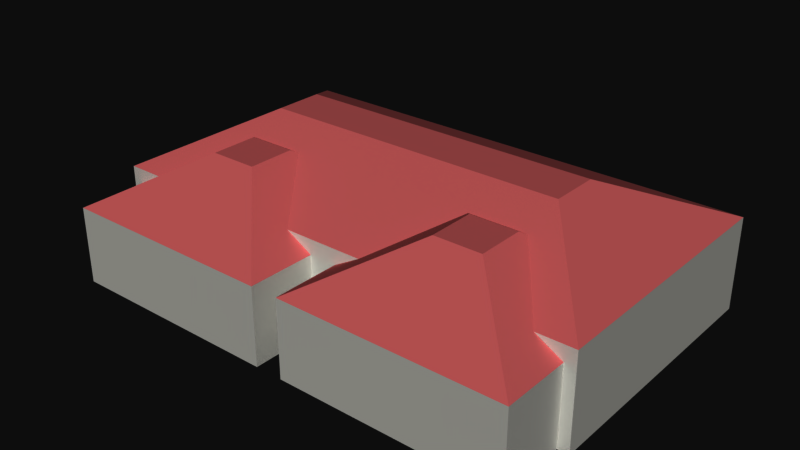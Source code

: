 # Source: houseFrench.blend  (saved by Blender 2.79.6; exported with 4.5.12 LTS)
import bpy
from mathutils import Matrix  # noqa: F401  (used for matrix-valued properties, if any)

bpy.ops.wm.read_factory_settings(use_empty=True)
scene = bpy.context.scene
scene.name = 'Scene'

# ---- collections
col_collection_1 = bpy.data.collections.new('Collection 1'); scene.collection.children.link(col_collection_1)
col_collection_1.hide_render = True
col_collection_1.hide_viewport = True
col_collection_2 = bpy.data.collections.new('Collection 2'); scene.collection.children.link(col_collection_2)
col_collection_3 = bpy.data.collections.new('Collection 3'); scene.collection.children.link(col_collection_3)
col_collection_3.hide_render = True
col_collection_3.hide_viewport = True

# ---- materials (node trees are filled in below, after node groups)
mat_housebase = bpy.data.materials.new('houseBase')
mat_housebase.alpha_threshold = 0.0
mat_housebase.roughness = 0.5
mat_housetop = bpy.data.materials.new('houseTop')
mat_housetop.alpha_threshold = 0.0
mat_housetop.roughness = 0.5

# ---- material node trees
mat_housebase.use_nodes = True; mat_housebase.node_tree.nodes.clear()
_N = mat_housebase.node_tree.nodes; _L = mat_housebase.node_tree.links
n0 = _N.new('ShaderNodeOutputMaterial'); n0.name = 'Material Output'; n0.location = (300, 300)
n1 = _N.new('ShaderNodeBsdfDiffuse'); n1.name = 'Diffuse BSDF'; n1.location = (10, 300)
n1.inputs[0].default_value = (0.8, 0.7976, 0.7615, 1.0)
_L.new(n1.outputs[0], n0.inputs[0])
n0.is_active_output = True
mat_housetop.use_nodes = True; mat_housetop.node_tree.nodes.clear()
_N = mat_housetop.node_tree.nodes; _L = mat_housetop.node_tree.links
n0 = _N.new('ShaderNodeOutputMaterial'); n0.name = 'Material Output'; n0.location = (300, 300)
n1 = _N.new('ShaderNodeBsdfDiffuse'); n1.name = 'Diffuse BSDF'; n1.location = (10, 300)
n1.inputs[0].default_value = (0.8, 0.352, 0.352, 1.0)
_L.new(n1.outputs[0], n0.inputs[0])
n0.is_active_output = True

# ---- world
world_world = bpy.data.worlds.new('World'); scene.world = world_world
world_world.color = (0.05088, 0.05088, 0.05088)
world_world.use_sun_shadow = False
world_world.sun_shadow_jitter_overblur = 0.0

# ---- meshes
me_cube = bpy.data.meshes.new('Cube')
me_cube.from_pydata([(0.03619, -1.0, 0.001475), (0.03619, -1.0, 1.274), (0.03619, 1.0, 0.001475), (0.03619, 1.0, 1.274), (2.036, -1.0, 0.001475), (2.036, -1.0, 1.274), (2.036, 1.0, 0.001475), (2.036, 1.0, 1.274), (0.8208, -0.2154, 1.87), (0.8208, 0.2154, 1.87), (1.252, -0.2154, 1.87), (1.252, 0.2154, 1.87), (1.37, 1.0, 0.001475), (0.7029, 1.0, 0.001475), (0.7029, 1.0, 1.274), (1.37, 1.0, 1.274), (0.7029, -1.0, 0.001475), (1.37, -1.0, 0.001475), (1.37, -1.0, 1.274), (0.7029, -1.0, 1.274), (1.108, -0.2154, 1.87), (0.9644, -0.2154, 1.87), (0.9644, 0.2154, 1.87), (1.108, 0.2154, 1.87), (0.842, -1.316, 0.001476), (0.842, -1.316, 1.274), (0.842, 1.316, 0.001476), (0.842, 1.316, 1.274), (2.257, -1.316, 0.001476), (2.257, -1.316, 1.274), (2.257, 1.316, 0.001476), (2.257, 1.316, 1.274), (1.397, -0.2834, 1.988), (1.397, 0.2834, 1.988), (1.702, -0.2834, 1.988), (1.702, 0.2834, 1.988), (1.785, 1.316, 0.001476), (1.314, 1.316, 0.001476), (1.314, 1.316, 1.274), (1.785, 1.316, 1.274), (1.314, -1.316, 0.001476), (1.785, -1.316, 0.001476), (1.785, -1.316, 1.274), (1.314, -1.316, 1.274), (1.6, -0.2834, 1.988), (1.498, -0.2834, 1.988), (1.498, 0.2834, 1.988), (1.6, 0.2834, 1.988), (-1.105, -1.528, 1.533), (-1.105, 1.528, -3.274e-07), (-1.105, 1.528, 1.533), (1.105, -1.528, 1.533), (1.105, 1.528, -3.274e-07), (-0.3678, 0.2794, 2.702), (0.3678, -0.2794, 2.702), (-0.3684, 1.528, 1.533), (-0.3684, -1.528, -3.274e-07), (0.3684, -1.528, -3.274e-07), (0.3684, -1.528, 1.533), (-0.3684, -1.528, 1.533), (-0.1226, 0.2794, 2.702), (0.1226, 0.2794, 2.702), (-0.1226, -0.2794, 2.702), (-0.03619, -1.0, 0.001475), (-0.03619, -1.0, 1.274), (-0.03619, 1.0, 0.001475), (-0.03619, 1.0, 1.274), (-2.036, -1.0, 0.001475), (-2.036, -1.0, 1.274), (-2.036, 1.0, 0.001475), (-2.036, 1.0, 1.274), (-0.8208, -0.2154, 1.87), (-0.8208, 0.2154, 1.87), (-1.252, -0.2154, 1.87), (-1.252, 0.2154, 1.87), (-1.37, 1.0, 0.001475), (-0.7029, 1.0, 0.001475), (-0.7029, 1.0, 1.274), (-1.37, 1.0, 1.274), (-0.7029, -1.0, 0.001475), (-1.37, -1.0, 0.001475), (-1.37, -1.0, 1.274), (-0.7029, -1.0, 1.274), (-1.108, -0.2154, 1.87), (-0.9644, -0.2154, 1.87), (-0.9644, 0.2154, 1.87), (-1.108, 0.2154, 1.87), (-0.842, -1.316, 0.001476), (-0.842, -1.316, 1.274), (-0.842, 1.316, 0.001476), (-0.842, 1.316, 1.274), (-2.257, -1.316, 0.001476), (-2.257, -1.316, 1.274), (-2.257, 1.316, 0.001476), (-2.257, 1.316, 1.274), (-1.397, -0.2834, 1.988), (-1.397, 0.2834, 1.988), (-1.702, -0.2834, 1.988), (-1.702, 0.2834, 1.988), (-1.785, 1.316, 0.001476), (-1.314, 1.316, 0.001476), (-1.314, 1.316, 1.274), (-1.785, 1.316, 1.274), (-1.314, -1.316, 0.001476), (-1.785, -1.316, 0.001476), (-1.785, -1.316, 1.274), (-1.314, -1.316, 1.274), (-1.6, -0.2834, 1.988), (-1.498, -0.2834, 1.988), (-1.498, 0.2834, 1.988), (-1.6, 0.2834, 1.988), (1.105, -1.528, -3.274e-07), (1.105, 1.528, 1.533), (-1.105, -1.528, -3.274e-07), (0.3678, 0.2794, 2.702), (-0.3678, -0.2794, 2.702), (-0.3684, 1.528, -3.274e-07), (0.3684, 1.528, -3.274e-07), (0.3684, 1.528, 1.533), (0.1226, -0.2794, 2.702)], [], [(0, 1, 3, 2), (12, 15, 7, 6), (6, 7, 5, 4), (16, 19, 1, 0), (12, 6, 4, 17), (18, 5, 10, 20), (3, 1, 8, 9), (5, 7, 11, 10), (14, 3, 9, 22), (21, 22, 9, 8), (10, 11, 23, 20), (20, 23, 22, 21), (7, 15, 23, 11), (15, 14, 22, 23), (1, 19, 21, 8), (19, 18, 20, 21), (2, 13, 16, 0), (13, 12, 17, 16), (4, 5, 18, 17), (17, 18, 19, 16), (2, 3, 14, 13), (13, 14, 15, 12), (24, 25, 27, 26), (36, 39, 31, 30), (30, 31, 29, 28), (40, 43, 25, 24), (36, 30, 28, 41), (42, 29, 34, 44), (27, 25, 32, 33), (29, 31, 35, 34), (38, 27, 33, 46), (45, 46, 33, 32), (34, 35, 47, 44), (44, 47, 46, 45), (31, 39, 47, 35), (39, 38, 46, 47), (25, 43, 45, 32), (43, 42, 44, 45), (26, 37, 40, 24), (37, 36, 41, 40), (28, 29, 42, 41), (41, 42, 43, 40), (26, 27, 38, 37), (37, 38, 39, 36), (113, 48, 50, 49), (117, 118, 112, 52), (52, 112, 51, 111), (56, 59, 48, 113), (117, 52, 111, 57), (55, 50, 53, 60), (60, 53, 115, 62), (51, 112, 114, 54), (50, 48, 115, 53), (58, 51, 54, 119), (48, 59, 62, 115), (59, 58, 119, 62), (114, 61, 119, 54), (61, 60, 62, 119), (112, 118, 61, 114), (118, 55, 60, 61), (49, 116, 56, 113), (116, 117, 57, 56), (111, 51, 58, 57), (57, 58, 59, 56), (49, 50, 55, 116), (116, 55, 118, 117), (63, 65, 66, 64), (75, 69, 70, 78), (69, 67, 68, 70), (79, 63, 64, 82), (75, 80, 67, 69), (81, 83, 73, 68), (66, 72, 71, 64), (68, 73, 74, 70), (77, 85, 72, 66), (84, 71, 72, 85), (73, 83, 86, 74), (83, 84, 85, 86), (70, 74, 86, 78), (78, 86, 85, 77), (64, 71, 84, 82), (82, 84, 83, 81), (65, 63, 79, 76), (76, 79, 80, 75), (67, 80, 81, 68), (80, 79, 82, 81), (65, 76, 77, 66), (76, 75, 78, 77), (87, 89, 90, 88), (99, 93, 94, 102), (93, 91, 92, 94), (103, 87, 88, 106), (99, 104, 91, 93), (105, 107, 97, 92), (90, 96, 95, 88), (92, 97, 98, 94), (101, 109, 96, 90), (108, 95, 96, 109), (97, 107, 110, 98), (107, 108, 109, 110), (94, 98, 110, 102), (102, 110, 109, 101), (88, 95, 108, 106), (106, 108, 107, 105), (89, 87, 103, 100), (100, 103, 104, 99), (91, 104, 105, 92), (104, 103, 106, 105), (89, 100, 101, 90), (100, 99, 102, 101)])
me_cube.polygons.foreach_set('material_index', [1, 1, 1, 1, 0, 1, 1, 1, 1, 1, 1, 1, 1, 1, 1, 1, 1, 0, 1, 1, 1, 1, 0, 0, 0, 0, 0, 1, 1, 1, 1, 1, 1, 1, 1, 1, 1, 1, 0, 0, 0, 0, 0, 0, 0, 0, 0, 0, 0, 1, 1, 1, 1, 1, 1, 1, 1, 1, 1, 1, 0, 0, 0, 0, 0, 0, 1, 1, 1, 1, 0, 1, 1, 1, 1, 1, 1, 1, 1, 1, 1, 1, 1, 0, 1, 1, 1, 1, 0, 0, 0, 0, 0, 1, 1, 1, 1, 1, 1, 1, 1, 1, 1, 1, 0, 0, 0, 0, 0, 0])
me_cube.materials.append(mat_housebase)
me_cube.materials.append(mat_housetop)
me_cube.use_remesh_preserve_volume = False
me_cube.use_remesh_preserve_attributes = False
me_cube.use_mirror_vertex_groups = False
me_cube.update()
me_cube_003 = bpy.data.meshes.new('Cube.003')
me_cube_003.from_pydata([(0.3715, -2.86, 0.0), (0.3715, -2.86, 2.097), (0.3715, 3.147, 0.0), (0.3715, 3.147, 2.097), (6.378, -2.86, 0.0), (6.378, -2.86, 2.097), (6.378, 3.147, 0.0), (6.378, 3.147, 2.097), (2.728, -0.5031, 3.441), (2.728, 0.7908, 3.441), (4.022, -0.5031, 3.441), (4.022, 0.7908, 3.441), (-0.3715, -2.86, 0.0), (-0.3715, -2.86, 2.097), (-0.3715, 3.147, 0.0), (-0.3715, 3.147, 2.097), (-6.378, -2.86, 0.0), (-6.378, -2.86, 2.097), (-6.378, 3.147, 0.0), (-6.378, 3.147, 2.097), (-2.728, -0.5031, 3.441), (-2.728, 0.7908, 3.441), (-4.022, -0.5031, 3.441), (-4.022, 0.7908, 3.441), (-6.677, -1.013, -2.676e-07), (-6.677, -1.013, 2.507), (-6.677, 6.282, -2.676e-07), (-6.677, 6.282, 2.507), (6.677, -1.013, -2.676e-07), (6.677, -1.013, 2.507), (6.677, 6.282, -2.676e-07), (6.677, 6.282, 2.507), (-4.222, 1.968, 3.822), (-4.222, 3.301, 3.822), (4.222, 3.301, 3.822), (4.222, 1.968, 3.822)], [], [(0, 1, 3, 2), (2, 3, 7, 6), (6, 7, 5, 4), (4, 5, 1, 0), (2, 6, 4, 0), (1, 5, 10, 8), (3, 1, 8, 9), (5, 7, 11, 10), (7, 3, 9, 11), (10, 11, 9, 8), (12, 14, 15, 13), (14, 18, 19, 15), (18, 16, 17, 19), (16, 12, 13, 17), (14, 12, 16, 18), (13, 20, 22, 17), (15, 21, 20, 13), (17, 22, 23, 19), (19, 23, 21, 15), (22, 20, 21, 23), (24, 25, 27, 26), (26, 27, 31, 30), (30, 31, 29, 28), (28, 29, 25, 24), (26, 30, 28, 24), (31, 27, 33, 34), (34, 33, 32, 35), (29, 31, 34, 35), (27, 25, 32, 33), (25, 29, 35, 32)])
me_cube_003.polygons.foreach_set('material_index', [0, 0, 0, 0, 0, 1, 1, 1, 1, 1, 0, 0, 0, 0, 0, 1, 1, 1, 1, 1, 0, 0, 0, 0, 0, 1, 1, 1, 1, 1])
_uv = me_cube_003.uv_layers.new(name='UVMap')
_uv.uv.foreach_set('vector', [0.3329, 1.0, 0.2497, 1.0, 0.2497, 0.7632, 0.3329, 0.7632, 1.0, 0.4736, 0.9168, 0.4736, 0.9168, 0.2368, 1.0, 0.2368, 0.1664, 1.0, 0.08322, 1.0, 0.08322, 0.7632, 0.1664, 0.7632, 0.0, 0.7632, 0.08322, 0.7632, 0.08322, 1.0, 3.884e-08, 1.0, 0.0, 0.5264, 0.2384, 0.5264, 0.2384, 0.7632, 4.139e-08, 0.7632, 0.2384, 0.7632, 0.2384, 0.5264, 0.3319, 0.6193, 0.3319, 0.6703, 0.4767, 0.7632, 0.2384, 0.7632, 0.3319, 0.6703, 0.3832, 0.6703, 0.2384, 0.5264, 0.4767, 0.5264, 0.3832, 0.6193, 0.3319, 0.6193, 0.4767, 0.5264, 0.4767, 0.7632, 0.3832, 0.6703, 0.3832, 0.6193, 0.3319, 0.6193, 0.3832, 0.6193, 0.3832, 0.6703, 0.3319, 0.6703, 1.0, 0.0, 1.0, 0.2368, 0.9168, 0.2368, 0.9168, 1.88e-08, 1.0, 0.4736, 1.0, 0.7104, 0.9168, 0.7104, 0.9168, 0.4736, 0.2497, 0.7632, 0.2497, 1.0, 0.1664, 1.0, 0.1664, 0.7632, 0.9168, 0.9472, 0.9168, 0.7104, 1.0, 0.7104, 1.0, 0.9472, 0.4767, 0.5264, 0.7151, 0.5264, 0.7151, 0.7632, 0.4767, 0.7632, 0.5789, 0.2368, 0.6725, 0.1439, 0.7238, 0.1439, 0.8173, 0.2368, 0.5789, 1.88e-08, 0.6725, 0.0929, 0.6725, 0.1439, 0.5789, 0.2368, 0.8173, 0.2368, 0.7238, 0.1439, 0.7238, 0.0929, 0.8173, 0.0, 0.8173, 0.0, 0.7238, 0.0929, 0.6725, 0.0929, 0.5789, 1.88e-08, 0.7238, 0.1439, 0.6725, 0.1439, 0.6725, 0.0929, 0.7238, 0.0929, 0.9168, 0.814, 0.8173, 0.814, 0.8173, 0.5264, 0.9168, 0.5264, 0.9168, 0.5264, 0.8173, 0.5264, 0.8173, 1.88e-08, 0.9168, 0.0, 0.6784, 0.5244, 0.5789, 0.5244, 0.5789, 0.2368, 0.6784, 0.2368, 0.8173, 0.7632, 0.7178, 0.7632, 0.7178, 0.2368, 0.8173, 0.2368, 0.5789, 0.0, 0.5789, 0.5264, 0.2895, 0.5264, 0.2895, 1.88e-08, 0.2895, 0.0, 0.2895, 0.5264, 0.1712, 0.4296, 0.1712, 0.09679, 0.1712, 0.09679, 0.1712, 0.4296, 0.1183, 0.4296, 0.1183, 0.09679, 0.0, 5.639e-08, 0.2895, 0.0, 0.1712, 0.09679, 0.1183, 0.09679, 0.2895, 0.5264, 8.515e-08, 0.5264, 0.1183, 0.4296, 0.1712, 0.4296, 8.515e-08, 0.5264, 0.0, 5.639e-08, 0.1183, 0.09679, 0.1183, 0.4296])
me_cube_003.materials.append(mat_housebase)
me_cube_003.materials.append(mat_housetop)
me_cube_003.use_remesh_preserve_volume = False
me_cube_003.use_remesh_preserve_attributes = False
me_cube_003.use_mirror_vertex_groups = False
me_cube_003.update()
me_cube_005 = bpy.data.meshes.new('Cube.005')
me_cube_005.from_pydata([(-1.831, -1.0, -1.192e-07), (-1.831, -1.0, 1.116), (-1.831, 1.0, -1.192e-07), (-1.831, 1.0, 1.116), (1.831, -1.0, -1.192e-07), (1.831, -1.0, 1.116), (1.831, 1.0, -1.192e-07), (1.831, 1.0, 1.116), (-1.157, -0.1828, 1.702), (-1.157, 0.1828, 1.702), (1.157, 0.1828, 1.702), (1.157, -0.1828, 1.702), (0.2333, -1.279, 0.0), (0.2333, -1.279, 0.921), (0.2333, 0.3679, 0.0), (0.2333, 0.3679, 0.921), (1.245, -1.279, 0.0), (1.245, -1.279, 0.921), (1.245, 0.3679, 0.0), (1.245, 0.3679, 0.921), (0.6301, -0.7889, 1.511), (0.6301, -0.2782, 1.511), (0.848, -0.7889, 1.511), (0.848, -0.2782, 1.511), (-0.2333, -1.279, 0.0), (-0.2333, -1.279, 0.921), (-0.2333, 0.3679, 0.0), (-0.2333, 0.3679, 0.921), (-1.245, -1.279, 0.0), (-1.245, -1.279, 0.921), (-1.245, 0.3679, 0.0), (-1.245, 0.3679, 0.921), (-0.6301, -0.7889, 1.511), (-0.6301, -0.2782, 1.511), (-0.848, -0.7889, 1.511), (-0.848, -0.2782, 1.511), (0.2333, 1.279, 0.0), (0.2333, 1.279, 0.921), (0.2333, -0.3679, 0.0), (0.2333, -0.3679, 0.921), (1.245, 1.279, 0.0), (1.245, 1.279, 0.921), (1.245, -0.3679, 0.0), (1.245, -0.3679, 0.921), (0.6301, 0.7889, 1.511), (0.6301, 0.2782, 1.511), (0.848, 0.7889, 1.511), (0.848, 0.2782, 1.511), (-0.2333, 1.279, 0.0), (-0.2333, 1.279, 0.921), (-0.2333, -0.3679, 0.0), (-0.2333, -0.3679, 0.921), (-1.245, 1.279, 0.0), (-1.245, 1.279, 0.921), (-1.245, -0.3679, 0.0), (-1.245, -0.3679, 0.921), (-0.6301, 0.7889, 1.511), (-0.6301, 0.2782, 1.511), (-0.848, 0.7889, 1.511), (-0.848, 0.2782, 1.511), (-2.226, 0.3333, -1.192e-07), (-2.226, -0.3333, -1.192e-07), (-2.226, -0.3333, 1.116), (-2.226, 0.3333, 1.116), (2.226, -0.3333, -1.192e-07), (2.226, 0.3333, -1.192e-07), (2.226, 0.3333, 1.116), (2.226, -0.3333, 1.116), (-1.157, -0.06095, 1.702), (-1.157, 0.06095, 1.702), (1.157, 0.06095, 1.702), (1.157, -0.06095, 1.702)], [], [(60, 63, 3, 2), (2, 3, 7, 6), (64, 67, 5, 4), (4, 5, 1, 0), (61, 64, 4, 0), (7, 3, 9, 10), (71, 68, 8, 11), (66, 7, 10, 70), (62, 1, 8, 68), (1, 5, 11, 8), (12, 13, 15, 14), (14, 15, 19, 18), (18, 19, 17, 16), (16, 17, 13, 12), (14, 18, 16, 12), (13, 17, 22, 20), (15, 13, 20, 21), (17, 19, 23, 22), (19, 15, 21, 23), (22, 23, 21, 20), (24, 26, 27, 25), (26, 30, 31, 27), (30, 28, 29, 31), (28, 24, 25, 29), (26, 24, 28, 30), (25, 32, 34, 29), (27, 33, 32, 25), (29, 34, 35, 31), (31, 35, 33, 27), (34, 32, 33, 35), (36, 38, 39, 37), (38, 42, 43, 39), (42, 40, 41, 43), (40, 36, 37, 41), (38, 36, 40, 42), (37, 44, 46, 41), (39, 45, 44, 37), (41, 46, 47, 43), (43, 47, 45, 39), (46, 44, 45, 47), (48, 49, 51, 50), (50, 51, 55, 54), (54, 55, 53, 52), (52, 53, 49, 48), (50, 54, 52, 48), (49, 53, 58, 56), (51, 49, 56, 57), (53, 55, 59, 58), (55, 51, 57, 59), (58, 59, 57, 56), (3, 63, 69, 9), (63, 62, 68, 69), (5, 67, 71, 11), (67, 66, 70, 71), (10, 9, 69, 70), (70, 69, 68, 71), (2, 6, 65, 60), (60, 65, 64, 61), (6, 7, 66, 65), (65, 66, 67, 64), (0, 1, 62, 61), (61, 62, 63, 60)])
me_cube_005.use_remesh_preserve_volume = False
me_cube_005.use_remesh_preserve_attributes = False
me_cube_005.use_mirror_vertex_groups = False
me_cube_005.update()

# ---- objects
ob_cube = bpy.data.objects.new('Cube', me_cube)
ob_cube_003 = bpy.data.objects.new('Cube.003', me_cube_003)
ob_cube_005 = bpy.data.objects.new('Cube.005', me_cube_005)

# ---- transforms, parenting, visibility, modifiers, constraints
ob_cube.location = (0.0, 0.0, 0.0)
ob_cube.scale = (3.003, 3.003, 3.699)
ob_cube.lineart.crease_threshold = 0.0
ob_cube_003.location = (0.0, -1.633, 0.0)
ob_cube_003.lineart.crease_threshold = 0.0
ob_cube_005.location = (0.0, 0.0, 0.0)
ob_cube_005.scale = (2.531, 3.647, 3.915)
ob_cube_005.lineart.crease_threshold = 0.0

# ---- collection membership
col_collection_1.objects.link(ob_cube)
col_collection_2.objects.link(ob_cube_003)
col_collection_3.objects.link(ob_cube_005)

# ---- scene / render settings (as saved in the file)
scene.frame_start = 1; scene.frame_end = 250; scene.frame_set(1)
scene.render.engine = 'CYCLES'
scene.render.resolution_percentage = 50
scene.render.dither_intensity = 0.0
scene.cycles.use_denoising = False
scene.cycles.samples = 128
scene.cycles.sampling_pattern = 'TABULATED_SOBOL'
scene.cycles.use_adaptive_sampling = False
scene.cycles.use_light_tree = False
scene.cycles.max_bounces = 4
scene.view_settings.view_transform = 'Raw'
bpy.context.view_layer.update()

# ---- added for rendering (the .blend has no active camera and no usable light): camera, sun
cam_auto = bpy.data.cameras.new('AutoCamera')
cam_auto.lens = 50.0
cam_auto.sensor_width = 36.0
cam_auto.clip_end = 1000.0
ob_auto_camera = bpy.data.objects.new('AutoCamera', cam_auto)
scene.collection.objects.link(ob_auto_camera)
ob_auto_camera.location = (15.3846, -18.3834, 14.2185)
ob_auto_camera.rotation_euler = (1.09748, -7.21219e-08, 0.694738)
scene.camera = ob_auto_camera
light_auto_sun = bpy.data.lights.new('AutoSun', 'SUN')
light_auto_sun.energy = 3.0
light_auto_sun.angle = 0.0523599
ob_auto_sun = bpy.data.objects.new('AutoSun', light_auto_sun)
scene.collection.objects.link(ob_auto_sun)
ob_auto_sun.rotation_euler = (0.872665, 0.174533, 0.523599)
bpy.context.view_layer.update()
